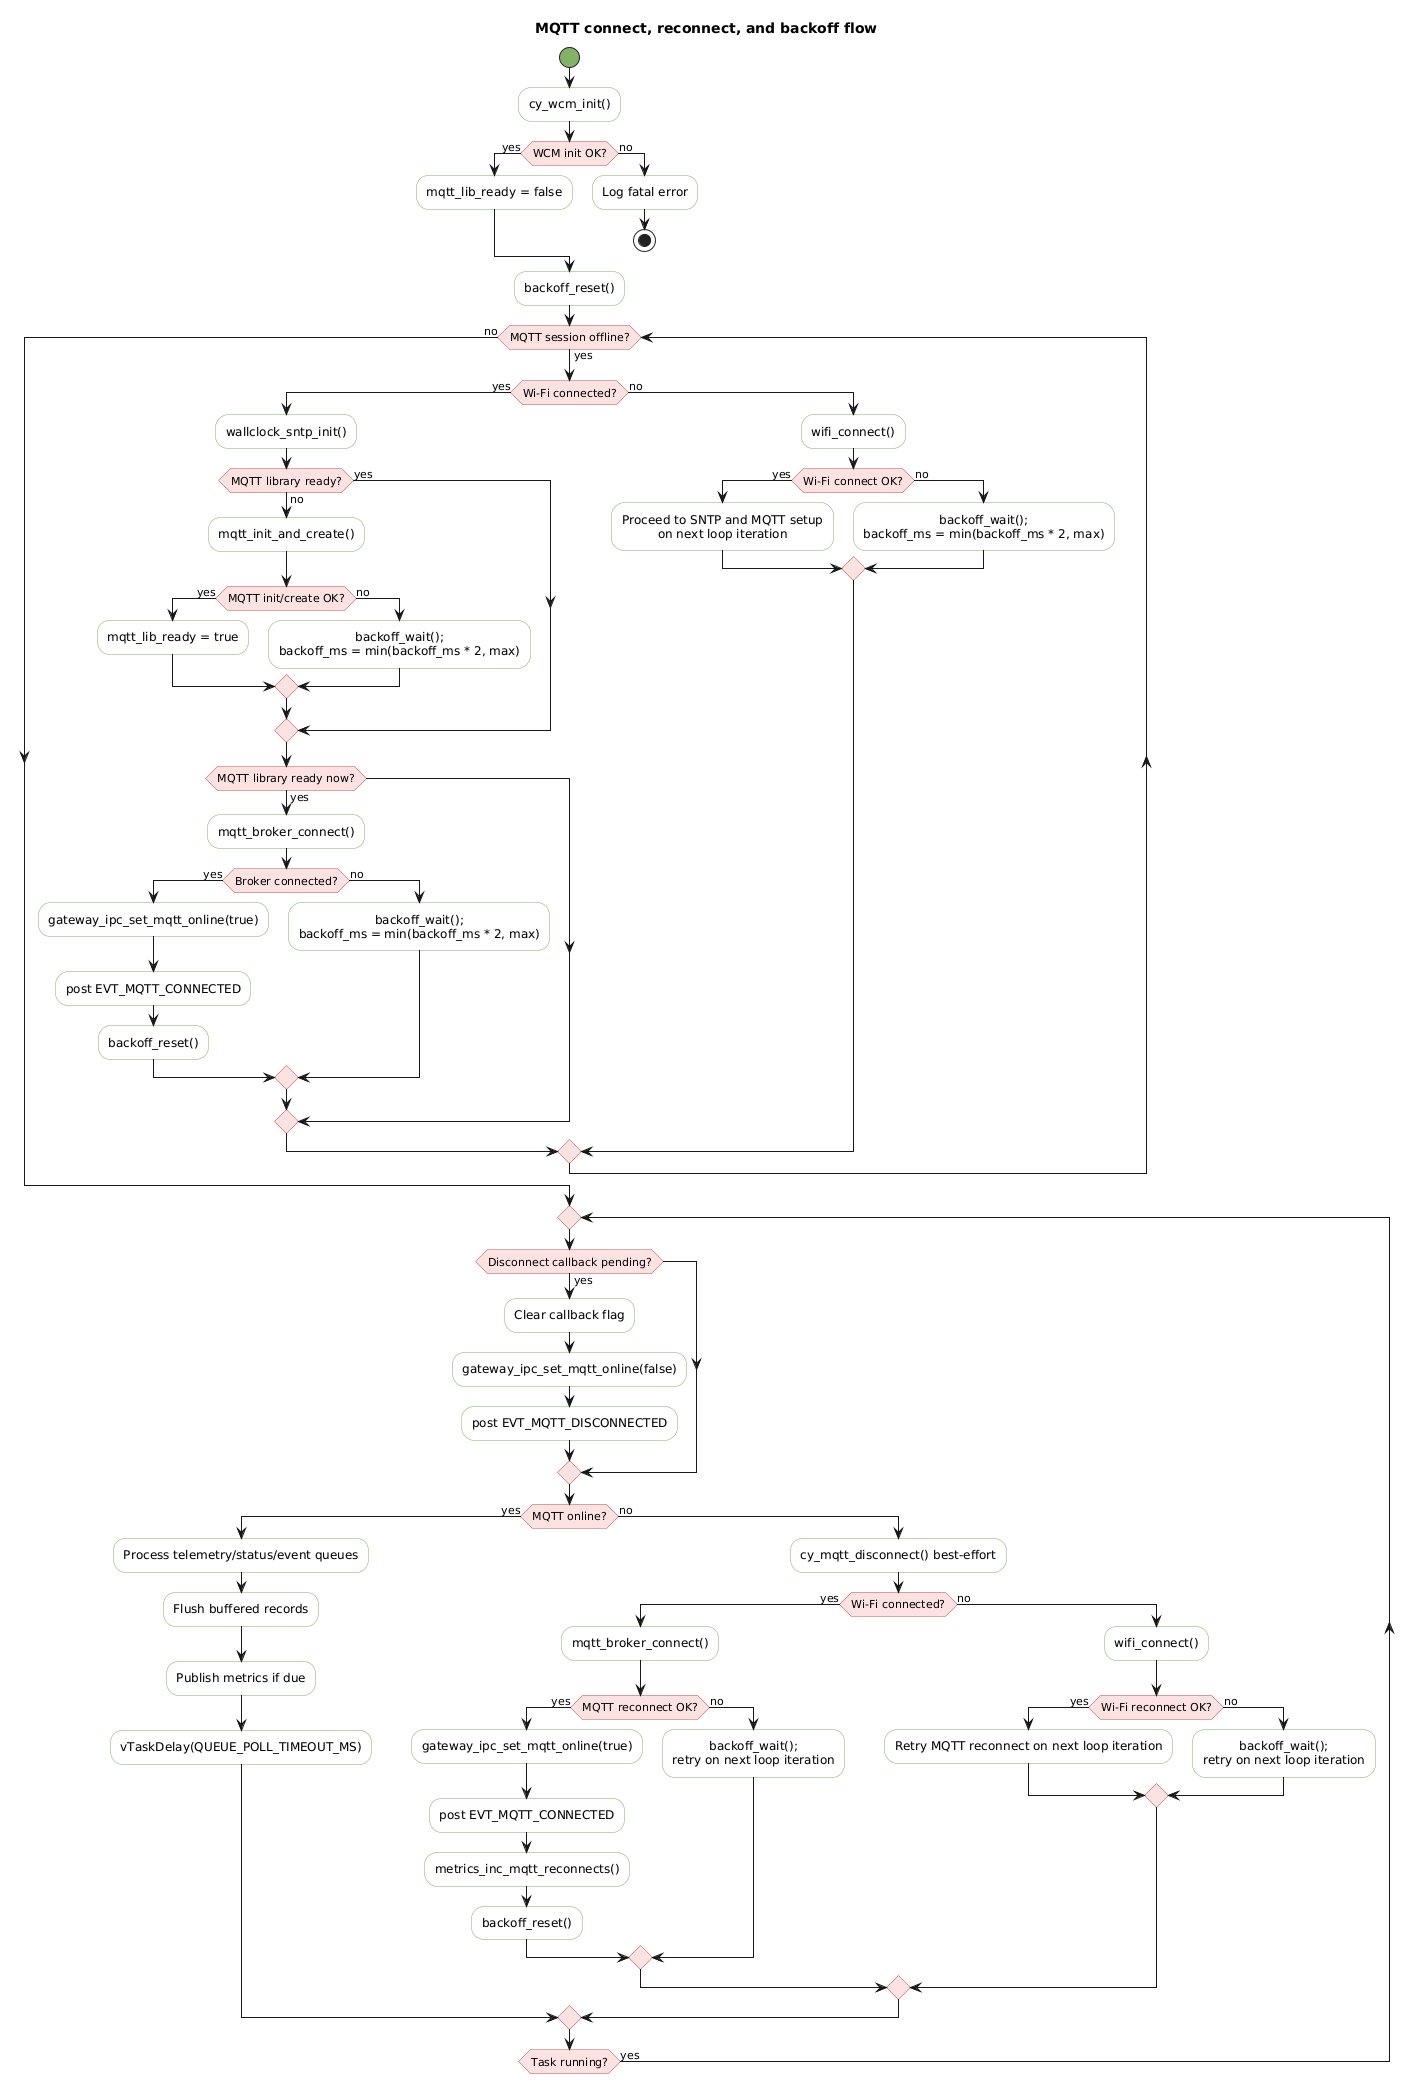

The diagram above was rendered by PlantUML. Its source (embedded in the PNG):
@startuml
title MQTT connect, reconnect, and backoff flow

skinparam shadowing false
skinparam defaultTextAlignment center
skinparam activity {
  FontName Courier New
  BorderColor #82B366
  BackgroundColor #F8F9FB
  DiamondBorderColor #B85450
  DiamondBackgroundColor #FDE2E2
  StartColor #82B366
  EndColor #82B366
  BarColor #4E5B6A
}

start

:cy_wcm_init();
if (WCM init OK?) then (yes)
  :mqtt_lib_ready = false;
else (no)
  :Log fatal error;
  stop
endif

:backoff_reset();

while (MQTT session offline?) is (yes)
  if (Wi-Fi connected?) then (yes)
    :wallclock_sntp_init();

    if (MQTT library ready?) then (yes)
    else (no)
      :mqtt_init_and_create();
      if (MQTT init/create OK?) then (yes)
        :mqtt_lib_ready = true;
      else (no)
        :backoff_wait();\nbackoff_ms = min(backoff_ms * 2, max);
      endif
    endif

    if (MQTT library ready now?) then (yes)
      :mqtt_broker_connect();
      if (Broker connected?) then (yes)
        :gateway_ipc_set_mqtt_online(true);
        :post EVT_MQTT_CONNECTED;
        :backoff_reset();
      else (no)
        :backoff_wait();\nbackoff_ms = min(backoff_ms * 2, max);
      endif
    endif
  else (no)
    :wifi_connect();
    if (Wi-Fi connect OK?) then (yes)
      :Proceed to SNTP and MQTT setup\non next loop iteration;
    else (no)
      :backoff_wait();\nbackoff_ms = min(backoff_ms * 2, max);
    endif
  endif
endwhile (no)

repeat
  if (Disconnect callback pending?) then (yes)
    :Clear callback flag;
    :gateway_ipc_set_mqtt_online(false);
    :post EVT_MQTT_DISCONNECTED;
  endif

  if (MQTT online?) then (yes)
    :Process telemetry/status/event queues;
    :Flush buffered records;
    :Publish metrics if due;
    :vTaskDelay(QUEUE_POLL_TIMEOUT_MS);
  else (no)
    :cy_mqtt_disconnect() best-effort;

    if (Wi-Fi connected?) then (yes)
      :mqtt_broker_connect();
      if (MQTT reconnect OK?) then (yes)
        :gateway_ipc_set_mqtt_online(true);
        :post EVT_MQTT_CONNECTED;
        :metrics_inc_mqtt_reconnects();
        :backoff_reset();
      else (no)
        :backoff_wait();\nretry on next loop iteration;
      endif
    else (no)
      :wifi_connect();
      if (Wi-Fi reconnect OK?) then (yes)
        :Retry MQTT reconnect on next loop iteration;
      else (no)
        :backoff_wait();\nretry on next loop iteration;
      endif
    endif
  endif
repeat while (Task running?) is (yes)

@enduml